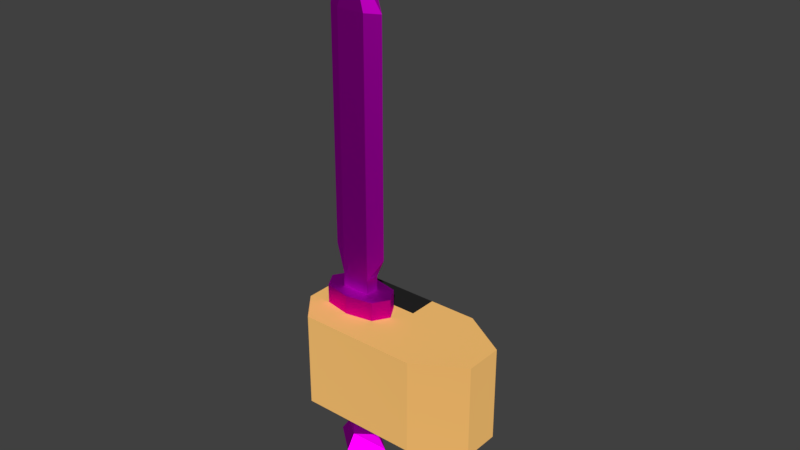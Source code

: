 # Source: Hand_Model.blend  (saved by Blender 2.80.75; exported with 4.5.12 LTS)
import bpy
from mathutils import Matrix  # noqa: F401  (used for matrix-valued properties, if any)

bpy.ops.wm.read_factory_settings(use_empty=True)
scene = bpy.context.scene
scene.name = 'Scene'

# ---- images (referenced by path relative to the original .blend; pixels are not part of the script)
import os
ASSET_DIR = os.environ.get("B2B_ASSET_DIR", "")  # directory of the original .blend (textures are referenced by path, not embedded)
HERE = os.path.dirname(os.path.abspath(__file__))  # packed textures are extracted next to this script under _unpacked/

def load_image(name, relpath, width, height, colorspace="sRGB"):
    """Load a texture the original file referenced (path relative to the .blend, or extracted next to this script)."""
    p = next((c for c in (os.path.join(HERE, relpath), os.path.join(ASSET_DIR, relpath)) if relpath and os.path.exists(c)), "")
    if p:
        img = bpy.data.images.load(p, check_existing=True)
        img.name = name
    else:  # same state as the original file: an image datablock whose file is absent (Cycles renders it pink)
        img = bpy.data.images.new(name, width, height)
        img.source = "FILE"
        img.filepath = "//" + (relpath or name)
    img.colorspace_settings.name = colorspace
    return img
img_blender_test_texture_png = load_image('Blender Test Texture.png', 'Blender Test Texture.png', 1024, 1024, 'sRGB')

# ---- materials (node trees are filled in below, after node groups)
mat_material = bpy.data.materials.new('Material')
mat_skin = bpy.data.materials.new('Skin')
mat_glove = bpy.data.materials.new('Glove')

# ---- material node trees
mat_material.use_nodes = True; mat_material.node_tree.nodes.clear()
_N = mat_material.node_tree.nodes; _L = mat_material.node_tree.links
n0 = _N.new('ShaderNodeOutputMaterial'); n0.name = 'Material Output'; n0.location = (300, 300)
n1 = _N.new('ShaderNodeBsdfAnisotropic'); n1.name = 'Glossy BSDF'; n1.location = (10, 300)
n1.distribution = 'GGX'
n2 = _N.new('ShaderNodeTexImage'); n2.name = 'Image Texture'; n2.location = (-576, 250)
n2.image = img_blender_test_texture_png
_L.new(n1.outputs[0], n0.inputs[0])
_L.new(n2.outputs[0], n1.inputs[0])
n0.is_active_output = True
mat_skin.use_nodes = True; mat_skin.node_tree.nodes.clear()
_N = mat_skin.node_tree.nodes; _L = mat_skin.node_tree.links
n0 = _N.new('ShaderNodeOutputMaterial'); n0.name = 'Material Output'; n0.location = (300, 300)
n1 = _N.new('ShaderNodeBsdfDiffuse'); n1.name = 'Diffuse BSDF'; n1.location = (10, 300)
n1.inputs[0].default_value = (0.8, 0.4614, 0.1423, 1.0)
n1.inputs[1].default_value = 0.5
_L.new(n1.outputs[0], n0.inputs[0])
n0.is_active_output = True
mat_glove.use_nodes = True; mat_glove.node_tree.nodes.clear()
_N = mat_glove.node_tree.nodes; _L = mat_glove.node_tree.links
n0 = _N.new('ShaderNodeOutputMaterial'); n0.name = 'Material Output'; n0.location = (300, 300)
n1 = _N.new('ShaderNodeBsdfDiffuse'); n1.name = 'Diffuse BSDF'; n1.location = (10, 300)
n1.inputs[0].default_value = (0.01467, 0.01467, 0.01467, 1.0)
n1.inputs[1].default_value = 0.5
_L.new(n1.outputs[0], n0.inputs[0])
n0.is_active_output = True

# ---- world
world_world = bpy.data.worlds.new('World'); scene.world = world_world
world_world.color = (0.05088, 0.05088, 0.05088)
world_world.use_sun_shadow = False
world_world.sun_shadow_jitter_overblur = 0.0

# ---- meshes
me_plane = bpy.data.meshes.new('Plane')
me_plane.from_pydata([(0.0, -0.03, -0.3), (0.04, 0.0, -0.3), (0.0, -0.03, 7.078e-08), (0.04, 0.0, 7.078e-08), (0.07633, 0.0, 0.04), (0.07633, 0.0, -3.539e-08), (0.0, 0.0, 0.04), (0.0, -0.044, -3.539e-08), (0.0, -0.044, 0.04), (0.0, 0.0, -0.38), (0.0, -0.03, -0.38), (0.04, 0.0, -0.38), (0.06, 0.0, -0.33), (0.0, -0.05, -0.33), (0.05642, -0.0332, -3.539e-08), (0.05642, -0.0332, 0.04), (0.0, 0.0, -3.539e-08)], [], [(1, 3, 2, 0), (5, 4, 15, 14), (8, 15, 4, 6), (7, 14, 15, 8), (10, 9, 11), (13, 10, 11, 12), (0, 13, 12, 1), (7, 16, 5, 14)])
_uv = me_plane.uv_layers.new(name='UVMap')
_uv.uv.foreach_set('vector', [0.9149, 0.8715, 0.9149, 0.1122, 0.8606, 0.1122, 0.8606, 0.8715, 0.661, 0.1566, 0.661, 0.3125, 0.6153, 0.2768, 0.6203, 0.1773, 0.5589, 0.2894, 0.6153, 0.2768, 0.661, 0.3125, 0.5738, 0.3936, 0.5741, 0.1376, 0.6203, 0.1773, 0.6153, 0.2768, 0.5589, 0.2894, 0.5796, 0.5605, 0.5552, 0.5999, 0.5815, 0.665, 0.634, 0.5314, 0.5796, 0.5605, 0.5815, 0.665, 0.6359, 0.6947, 0.6696, 0.5565, 0.634, 0.5314, 0.6359, 0.6947, 0.6696, 0.6611, 0.5741, 0.1376, 0.5974, 0.05955, 0.661, 0.1566, 0.6203, 0.1773])
me_plane.materials.append(mat_material)
me_plane.use_remesh_preserve_volume = False
me_plane.use_remesh_preserve_attributes = False
me_plane.use_mirror_vertex_groups = False
me_plane.update()
me_plane_001 = bpy.data.meshes.new('Plane.001')
me_plane_001.from_pydata([(0.0, -0.015, 0.04), (0.0, -0.01, 0.7), (0.06, 0.0, 0.12), (0.0, -0.015, 0.07), (0.0, 0.0, 0.8), (0.06, 0.0, 0.6), (0.0, -0.015, 0.6), (0.03, -0.015, 0.04), (0.03, -0.015, 0.07), (0.03, -0.015, 0.6), (0.03, 0.0, 0.04), (0.03, 0.0, 0.07)], [], [(5, 4, 1, 9), (0, 7, 8, 3), (8, 2, 5, 9), (3, 8, 9, 6), (6, 9, 1), (7, 10, 11, 8), (8, 11, 2)])
_uv = me_plane_001.uv_layers.new(name='UVMap')
_uv.uv.foreach_set('vector', [0.3012, 0.2759, 0.3362, 0.0469, 0.3368, 0.1622, 0.3206, 0.277, 0.04069, 0.9934, 0.02311, 0.9976, 0.01927, 0.9372, 0.03717, 0.9348, 0.3161, 0.9841, 0.2969, 0.9202, 0.3012, 0.2759, 0.3206, 0.277, 0.03717, 0.9348, 0.01927, 0.9372, 0.02375, 0.2301, 0.04069, 0.23, 0.04069, 0.23, 0.02375, 0.2301, 0.03997, 0.1153, 0.02311, 0.9976, 0.01461, 1.0, 0.01019, 0.9412, 0.01927, 0.9372, 0.3611, 0.9138, 0.352, 0.9178, 0.3418, 0.8499])
me_plane_001.materials.append(mat_material)
me_plane_001.use_remesh_preserve_volume = False
me_plane_001.use_remesh_preserve_attributes = False
me_plane_001.use_mirror_vertex_groups = False
me_plane_001.update()
me_cube = bpy.data.meshes.new('Cube')
me_cube.from_pydata([(-0.05, -0.1, -0.1), (-0.05, -0.1, 0.1), (-0.05, 0.1, -0.1), (-0.05, 0.1, 0.1), (0.2, -0.1, -0.1), (0.2, -0.1, 0.1), (0.2, 0.1, -0.1), (0.2, 0.1, 0.1), (-0.1, 0.04, -0.1), (-0.1, -0.04, -0.1), (-0.1, -0.04, 0.1), (-0.1, 0.04, 0.1), (0.3, -0.04, -0.1), (0.3, 0.04, -0.1), (0.3, 0.04, 0.1), (0.3, -0.04, 0.1), (0.1, 0.1, -0.1), (0.1, 0.1, 0.1), (0.1, -0.1, -0.1), (0.1, -0.1, 0.1), (0.1, 0.04, 0.1), (0.1, -0.04, 0.1), (0.1, 0.04, -0.1), (0.1, -0.04, -0.1)], [], [(8, 11, 3, 2), (16, 17, 7, 6), (12, 15, 5, 4), (18, 19, 1, 0), (23, 12, 4, 18), (21, 10, 1, 19), (17, 3, 11, 20), (20, 11, 10, 21), (16, 6, 13, 22), (22, 13, 12, 23), (6, 7, 14, 13), (13, 14, 15, 12), (0, 1, 10, 9), (9, 10, 11, 8), (8, 22, 23, 9), (2, 16, 22, 8), (14, 20, 21, 15), (7, 17, 20, 14), (15, 21, 19, 5), (9, 23, 18, 0), (4, 5, 19, 18), (2, 3, 17, 16)])
me_cube.polygons.foreach_set('material_index', [1, 0, 0, 0, 0, 0, 1, 0, 0, 0, 0, 0, 0, 0, 0, 1, 0, 0, 0, 0, 0, 1])
_uv = me_cube.uv_layers.new(name='UVMap')
_uv.uv.foreach_set('vector', [0.375, 0.1667, 0.625, 0.1667, 0.625, 0.25, 0.375, 0.25, 0.375, 0.375, 0.625, 0.375, 0.625, 0.5, 0.375, 0.5, 0.375, 0.6667, 0.625, 0.6667, 0.625, 0.75, 0.375, 0.75, 0.375, 0.875, 0.625, 0.875, 0.625, 1.0, 0.375, 1.0, 0.25, 0.6667, 0.375, 0.6667, 0.375, 0.75, 0.25, 0.75, 0.75, 0.6667, 0.875, 0.6667, 0.875, 0.75, 0.75, 0.75, 0.75, 0.5, 0.875, 0.5, 0.875, 0.5833, 0.75, 0.5833, 0.75, 0.5833, 0.875, 0.5833, 0.875, 0.6667, 0.75, 0.6667, 0.25, 0.5, 0.375, 0.5, 0.375, 0.5833, 0.25, 0.5833, 0.25, 0.5833, 0.375, 0.5833, 0.375, 0.6667, 0.25, 0.6667, 0.375, 0.5, 0.625, 0.5, 0.625, 0.5833, 0.375, 0.5833, 0.375, 0.5833, 0.625, 0.5833, 0.625, 0.6667, 0.375, 0.6667, 0.375, 0.0, 0.625, 0.0, 0.625, 0.08333, 0.375, 0.08333, 0.375, 0.08333, 0.625, 0.08333, 0.625, 0.1667, 0.375, 0.1667, 0.125, 0.5833, 0.25, 0.5833, 0.25, 0.6667, 0.125, 0.6667, 0.125, 0.5, 0.25, 0.5, 0.25, 0.5833, 0.125, 0.5833, 0.625, 0.5833, 0.75, 0.5833, 0.75, 0.6667, 0.625, 0.6667, 0.625, 0.5, 0.75, 0.5, 0.75, 0.5833, 0.625, 0.5833, 0.625, 0.6667, 0.75, 0.6667, 0.75, 0.75, 0.625, 0.75, 0.125, 0.6667, 0.25, 0.6667, 0.25, 0.75, 0.125, 0.75, 0.375, 0.75, 0.625, 0.75, 0.625, 0.875, 0.375, 0.875, 0.375, 0.25, 0.625, 0.25, 0.625, 0.375, 0.375, 0.375])
me_cube.materials.append(mat_skin)
me_cube.materials.append(mat_glove)
me_cube.use_remesh_preserve_volume = False
me_cube.use_remesh_preserve_attributes = False
me_cube.use_mirror_vertex_groups = False
me_cube.update()

# ---- objects
ob_dagger_handle = bpy.data.objects.new('Dagger Handle', me_plane)
ob_dagger_blade = bpy.data.objects.new('Dagger Blade', me_plane_001)
ob_hand = bpy.data.objects.new('Hand', me_cube)

# ---- transforms, parenting, visibility, modifiers, constraints
ob_dagger_handle.location = (0.0, 0.0, 0.1)
ob_dagger_handle.lineart.crease_threshold = 0.0
_vg = ob_dagger_handle.vertex_groups.new(name='Root')
_vg = ob_dagger_handle.vertex_groups.new(name='Handle')
_vg = ob_dagger_handle.vertex_groups.new(name='Guard.R')
_vg = ob_dagger_handle.vertex_groups.new(name='Guard.L')
_m = ob_dagger_handle.modifiers.new('Mirror', 'MIRROR')
_m.use_axis = (True, True, False)
_m.use_clip = True
_m.mirror_offset_v = 1.0
ob_dagger_blade.location = (0.0, 0.0, 0.1)
ob_dagger_blade.lineart.crease_threshold = 0.0
_vg = ob_dagger_blade.vertex_groups.new(name='Root')
_vg = ob_dagger_blade.vertex_groups.new(name='Handle')
_vg = ob_dagger_blade.vertex_groups.new(name='Guard.R')
_vg = ob_dagger_blade.vertex_groups.new(name='Guard.L')
_m = ob_dagger_blade.modifiers.new('Mirror', 'MIRROR')
_m.use_axis = (True, True, False)
_m.use_clip = True
_m.mirror_offset_v = 1.0
ob_hand.location = (-7.451e-09, 0.0, 7.451e-09)
ob_hand.lineart.crease_threshold = 0.0

# ---- collection membership
scene.collection.objects.link(ob_dagger_handle)
scene.collection.objects.link(ob_dagger_blade)
scene.collection.objects.link(ob_hand)

# ---- scene / render settings (as saved in the file)
scene.frame_start = 1; scene.frame_end = 250; scene.frame_set(1)
scene.render.engine = 'CYCLES'
scene.render.fps = 30
scene.render.dither_intensity = 0.0
scene.cycles.use_denoising = False
scene.cycles.samples = 256
scene.cycles.sampling_pattern = 'TABULATED_SOBOL'
scene.cycles.use_adaptive_sampling = False
scene.cycles.use_light_tree = False
scene.cycles.max_bounces = 5
scene.cycles.diffuse_bounces = 6
scene.cycles.glossy_bounces = 6
scene.cycles.transmission_bounces = 6
scene.cycles.volume_bounces = 6
scene.view_settings.view_transform = 'Standard'
bpy.context.view_layer.update()

# ---- added for rendering (the .blend has no active camera and no usable light): camera, sun
cam_auto = bpy.data.cameras.new('AutoCamera')
cam_auto.lens = 50.0
cam_auto.sensor_width = 36.0
cam_auto.clip_end = 1000.0
ob_auto_camera = bpy.data.objects.new('AutoCamera', cam_auto)
scene.collection.objects.link(ob_auto_camera)
ob_auto_camera.location = (1.26754, -1.40105, 1.24404)
ob_auto_camera.rotation_euler = (1.09748, -7.21219e-08, 0.694738)
scene.camera = ob_auto_camera
light_auto_sun = bpy.data.lights.new('AutoSun', 'SUN')
light_auto_sun.energy = 3.0
light_auto_sun.angle = 0.0523599
ob_auto_sun = bpy.data.objects.new('AutoSun', light_auto_sun)
scene.collection.objects.link(ob_auto_sun)
ob_auto_sun.rotation_euler = (0.872665, 0.174533, 0.523599)
bpy.context.view_layer.update()
